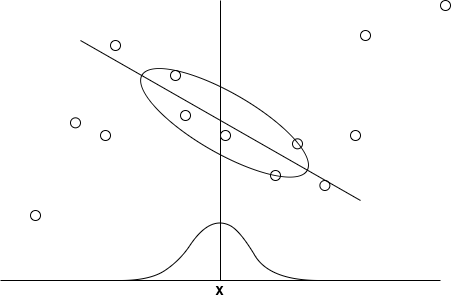

The diagram above was exported from draw.io. Its source (the exported page's mxGraphModel, read from the mxfile embedded in the PNG):
<mxGraphModel dx="515" dy="629" grid="1" gridSize="10" guides="1" tooltips="1" connect="1" arrows="1" fold="1" page="1" pageScale="1" pageWidth="850" pageHeight="1100" math="0" shadow="0">
  <root>
    <mxCell id="0" />
    <mxCell id="1" parent="0" />
    <mxCell id="bNM-9u_EEdTV9kMb1qsV-1" value="" style="endArrow=none;html=1;rounded=0;" edge="1" parent="1">
      <mxGeometry width="50" height="50" relative="1" as="geometry">
        <mxPoint x="80" y="400" as="sourcePoint" />
        <mxPoint x="520" y="400" as="targetPoint" />
      </mxGeometry>
    </mxCell>
    <mxCell id="bNM-9u_EEdTV9kMb1qsV-2" value="" style="endArrow=none;html=1;rounded=0;" edge="1" parent="1">
      <mxGeometry width="50" height="50" relative="1" as="geometry">
        <mxPoint x="300" y="400" as="sourcePoint" />
        <mxPoint x="300" y="120" as="targetPoint" />
      </mxGeometry>
    </mxCell>
    <mxCell id="bNM-9u_EEdTV9kMb1qsV-3" value="" style="endArrow=none;html=1;rounded=0;" edge="1" parent="1">
      <mxGeometry width="50" height="50" relative="1" as="geometry">
        <mxPoint x="160" y="160" as="sourcePoint" />
        <mxPoint x="440" y="320" as="targetPoint" />
      </mxGeometry>
    </mxCell>
    <mxCell id="bNM-9u_EEdTV9kMb1qsV-4" value="" style="ellipse;whiteSpace=wrap;html=1;aspect=fixed;" vertex="1" parent="1">
      <mxGeometry x="250" y="190" width="10" height="10" as="geometry" />
    </mxCell>
    <mxCell id="bNM-9u_EEdTV9kMb1qsV-5" value="" style="ellipse;whiteSpace=wrap;html=1;aspect=fixed;" vertex="1" parent="1">
      <mxGeometry x="260" y="230" width="10" height="10" as="geometry" />
    </mxCell>
    <mxCell id="bNM-9u_EEdTV9kMb1qsV-6" value="" style="ellipse;whiteSpace=wrap;html=1;aspect=fixed;" vertex="1" parent="1">
      <mxGeometry x="300" y="250" width="10" height="10" as="geometry" />
    </mxCell>
    <mxCell id="bNM-9u_EEdTV9kMb1qsV-9" value="" style="ellipse;whiteSpace=wrap;html=1;rotation=30;fillColor=none;" vertex="1" parent="1">
      <mxGeometry x="208.71" y="212.33" width="190.67" height="60" as="geometry" />
    </mxCell>
    <mxCell id="bNM-9u_EEdTV9kMb1qsV-10" value="" style="curved=1;endArrow=none;html=1;rounded=0;endFill=0;" edge="1" parent="1">
      <mxGeometry width="50" height="50" relative="1" as="geometry">
        <mxPoint x="199.38" y="400" as="sourcePoint" />
        <mxPoint x="399.38" y="400" as="targetPoint" />
        <Array as="points">
          <mxPoint x="229.38" y="400" />
          <mxPoint x="259.38" y="380" />
          <mxPoint x="279.38" y="350" />
          <mxPoint x="299.38" y="340" />
          <mxPoint x="319.38" y="350" />
          <mxPoint x="349.38" y="400" />
        </Array>
      </mxGeometry>
    </mxCell>
    <mxCell id="bNM-9u_EEdTV9kMb1qsV-12" value="" style="ellipse;whiteSpace=wrap;html=1;aspect=fixed;fillColor=none;" vertex="1" parent="1">
      <mxGeometry x="399.38" y="300" width="10" height="10" as="geometry" />
    </mxCell>
    <mxCell id="bNM-9u_EEdTV9kMb1qsV-13" value="" style="ellipse;whiteSpace=wrap;html=1;aspect=fixed;fillColor=none;" vertex="1" parent="1">
      <mxGeometry x="372" y="258.33" width="10" height="10" as="geometry" />
    </mxCell>
    <mxCell id="bNM-9u_EEdTV9kMb1qsV-15" value="" style="ellipse;whiteSpace=wrap;html=1;aspect=fixed;fillColor=none;" vertex="1" parent="1">
      <mxGeometry x="350" y="290" width="10" height="10" as="geometry" />
    </mxCell>
    <mxCell id="bNM-9u_EEdTV9kMb1qsV-16" value="" style="ellipse;whiteSpace=wrap;html=1;aspect=fixed;fillColor=none;" vertex="1" parent="1">
      <mxGeometry x="430" y="250" width="10" height="10" as="geometry" />
    </mxCell>
    <mxCell id="bNM-9u_EEdTV9kMb1qsV-17" value="" style="ellipse;whiteSpace=wrap;html=1;aspect=fixed;fillColor=none;" vertex="1" parent="1">
      <mxGeometry x="440" y="149.99999999999997" width="10" height="10" as="geometry" />
    </mxCell>
    <mxCell id="bNM-9u_EEdTV9kMb1qsV-18" value="" style="ellipse;whiteSpace=wrap;html=1;aspect=fixed;fillColor=none;" vertex="1" parent="1">
      <mxGeometry x="520" y="119.99999999999997" width="10" height="10" as="geometry" />
    </mxCell>
    <mxCell id="bNM-9u_EEdTV9kMb1qsV-19" value="" style="ellipse;whiteSpace=wrap;html=1;aspect=fixed;fillColor=none;" vertex="1" parent="1">
      <mxGeometry x="190" y="159.99999999999997" width="10" height="10" as="geometry" />
    </mxCell>
    <mxCell id="bNM-9u_EEdTV9kMb1qsV-20" value="" style="ellipse;whiteSpace=wrap;html=1;aspect=fixed;fillColor=none;" vertex="1" parent="1">
      <mxGeometry x="180" y="250" width="10" height="10" as="geometry" />
    </mxCell>
    <mxCell id="bNM-9u_EEdTV9kMb1qsV-21" value="" style="ellipse;whiteSpace=wrap;html=1;aspect=fixed;fillColor=none;" vertex="1" parent="1">
      <mxGeometry x="150" y="237.33" width="10" height="10" as="geometry" />
    </mxCell>
    <mxCell id="bNM-9u_EEdTV9kMb1qsV-22" value="" style="ellipse;whiteSpace=wrap;html=1;aspect=fixed;fillColor=none;" vertex="1" parent="1">
      <mxGeometry x="110" y="330" width="10" height="10" as="geometry" />
    </mxCell>
    <mxCell id="bNM-9u_EEdTV9kMb1qsV-23" value="&lt;b&gt;X&lt;/b&gt;" style="text;html=1;align=center;verticalAlign=middle;resizable=0;points=[];autosize=1;strokeColor=none;fillColor=none;" vertex="1" parent="1">
      <mxGeometry x="284.05" y="396" width="30" height="30" as="geometry" />
    </mxCell>
  </root>
</mxGraphModel>